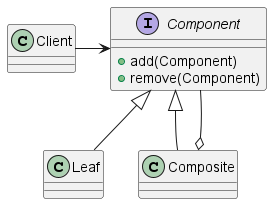

The diagram above was rendered by PlantUML. Its source (embedded in the PNG):
@startuml composite

Client -r-> Component
Leaf -u-|> Component
Composite -u-|> Component
Composite o-- Component

interface Component {
    +add(Component)
    +remove(Component)
}

@enduml